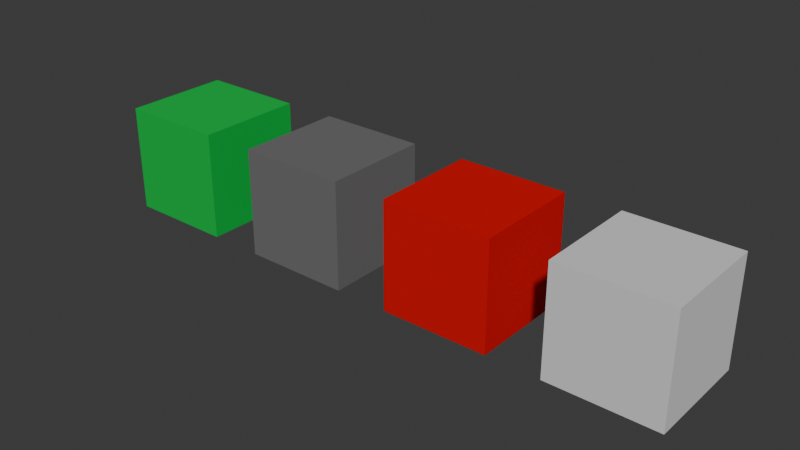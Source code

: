 # Source: SceneBaseTemplate.blend  (saved by Blender 4.5.92; exported with 4.5.12 LTS)
import bpy
from mathutils import Matrix  # noqa: F401  (used for matrix-valued properties, if any)

bpy.ops.wm.read_factory_settings(use_empty=True)
scene = bpy.context.scene
scene.name = 'Scene'

# ---- collections
col_collection = bpy.data.collections.new('Collection'); scene.collection.children.link(col_collection)

# ---- materials (node trees are filled in below, after node groups)
mat_grass = bpy.data.materials.new('Grass')
mat_road = bpy.data.materials.new('Road')
mat_barrierred = bpy.data.materials.new('BarrierRed')
mat_barrierwhite = bpy.data.materials.new('BarrierWhite')

# ---- material node trees
mat_grass.use_nodes = True; mat_grass.node_tree.nodes.clear()
_N = mat_grass.node_tree.nodes; _L = mat_grass.node_tree.links
n0 = _N.new('ShaderNodeBsdfPrincipled'); n0.name = 'Principled BSDF'; n0.location = (-200, 100)
n0.inputs[0].default_value = (0.0, 0.5, 0.068, 1.0)
n0.inputs[2].default_value = 1.0
n0.inputs[13].default_value = 0.0
n1 = _N.new('ShaderNodeOutputMaterial'); n1.name = 'Material Output'; n1.location = (200, 100)
_L.new(n0.outputs[0], n1.inputs[0])
n1.is_active_output = True
mat_road.use_nodes = True; mat_road.node_tree.nodes.clear()
_N = mat_road.node_tree.nodes; _L = mat_road.node_tree.links
n0 = _N.new('ShaderNodeBsdfPrincipled'); n0.name = 'Principled BSDF'; n0.location = (-200, 100)
n0.inputs[0].default_value = (0.16, 0.16, 0.16, 1.0)
n0.inputs[2].default_value = 1.0
n0.inputs[13].default_value = 0.0
n1 = _N.new('ShaderNodeOutputMaterial'); n1.name = 'Material Output'; n1.location = (200, 100)
_L.new(n0.outputs[0], n1.inputs[0])
n1.is_active_output = True
mat_barrierred.use_nodes = True; mat_barrierred.node_tree.nodes.clear()
_N = mat_barrierred.node_tree.nodes; _L = mat_barrierred.node_tree.links
n0 = _N.new('ShaderNodeBsdfPrincipled'); n0.name = 'Principled BSDF'; n0.location = (-200, 100)
n0.inputs[0].default_value = (0.7, 0.0, 0.0, 1.0)
n0.inputs[2].default_value = 1.0
n0.inputs[13].default_value = 0.0
n1 = _N.new('ShaderNodeOutputMaterial'); n1.name = 'Material Output'; n1.location = (200, 100)
_L.new(n0.outputs[0], n1.inputs[0])
n1.is_active_output = True
mat_barrierwhite.use_nodes = True; mat_barrierwhite.node_tree.nodes.clear()
_N = mat_barrierwhite.node_tree.nodes; _L = mat_barrierwhite.node_tree.links
n0 = _N.new('ShaderNodeBsdfPrincipled'); n0.name = 'Principled BSDF'; n0.location = (-200, 100)
n0.inputs[0].default_value = (0.7, 0.7, 0.7, 1.0)
n0.inputs[2].default_value = 1.0
n0.inputs[13].default_value = 0.0
n1 = _N.new('ShaderNodeOutputMaterial'); n1.name = 'Material Output'; n1.location = (200, 100)
_L.new(n0.outputs[0], n1.inputs[0])
n1.is_active_output = True

# ---- world
world_world = bpy.data.worlds.new('World'); scene.world = world_world
world_world.use_nodes = True; world_world.node_tree.nodes.clear()
_N = world_world.node_tree.nodes; _L = world_world.node_tree.links
n0 = _N.new('ShaderNodeOutputWorld'); n0.name = 'World Output'; n0.location = (200, 100)
n1 = _N.new('ShaderNodeBackground'); n1.name = 'Background'; n1.location = (-200, 100)
n1.inputs[0].default_value = (0.05088, 0.05088, 0.05088, 1.0)
_L.new(n1.outputs[0], n0.inputs[0])
n0.is_active_output = True
world_world.color = (0.05088, 0.05088, 0.05088)
world_world.sun_shadow_jitter_overblur = 0.0

# ---- meshes
me_cube = bpy.data.meshes.new('Cube')
me_cube.from_pydata([(-1.0, -1.0, -1.0), (-1.0, -1.0, 1.0), (-1.0, 1.0, -1.0), (-1.0, 1.0, 1.0), (1.0, -1.0, -1.0), (1.0, -1.0, 1.0), (1.0, 1.0, -1.0), (1.0, 1.0, 1.0)], [], [(0, 1, 3, 2), (2, 3, 7, 6), (6, 7, 5, 4), (4, 5, 1, 0), (2, 6, 4, 0), (7, 3, 1, 5)])
_uv = me_cube.uv_layers.new(name='UVMap')
_uv.uv.foreach_set('vector', [0.375, 0.0, 0.625, 0.0, 0.625, 0.25, 0.375, 0.25, 0.375, 0.25, 0.625, 0.25, 0.625, 0.5, 0.375, 0.5, 0.375, 0.5, 0.625, 0.5, 0.625, 0.75, 0.375, 0.75, 0.375, 0.75, 0.625, 0.75, 0.625, 1.0, 0.375, 1.0, 0.125, 0.5, 0.375, 0.5, 0.375, 0.75, 0.125, 0.75, 0.625, 0.5, 0.875, 0.5, 0.875, 0.75, 0.625, 0.75])
me_cube.materials.append(mat_grass)
me_cube.update()
me_cube_001 = bpy.data.meshes.new('Cube.001')
me_cube_001.from_pydata([(-1.0, -1.0, -1.0), (-1.0, -1.0, 1.0), (-1.0, 1.0, -1.0), (-1.0, 1.0, 1.0), (1.0, -1.0, -1.0), (1.0, -1.0, 1.0), (1.0, 1.0, -1.0), (1.0, 1.0, 1.0)], [], [(0, 1, 3, 2), (2, 3, 7, 6), (6, 7, 5, 4), (4, 5, 1, 0), (2, 6, 4, 0), (7, 3, 1, 5)])
_uv = me_cube_001.uv_layers.new(name='UVMap')
_uv.uv.foreach_set('vector', [0.375, 0.0, 0.625, 0.0, 0.625, 0.25, 0.375, 0.25, 0.375, 0.25, 0.625, 0.25, 0.625, 0.5, 0.375, 0.5, 0.375, 0.5, 0.625, 0.5, 0.625, 0.75, 0.375, 0.75, 0.375, 0.75, 0.625, 0.75, 0.625, 1.0, 0.375, 1.0, 0.125, 0.5, 0.375, 0.5, 0.375, 0.75, 0.125, 0.75, 0.625, 0.5, 0.875, 0.5, 0.875, 0.75, 0.625, 0.75])
me_cube_001.materials.append(mat_road)
me_cube_001.update()
me_cube_002 = bpy.data.meshes.new('Cube.002')
me_cube_002.from_pydata([(-1.0, -1.0, -1.0), (-1.0, -1.0, 1.0), (-1.0, 1.0, -1.0), (-1.0, 1.0, 1.0), (1.0, -1.0, -1.0), (1.0, -1.0, 1.0), (1.0, 1.0, -1.0), (1.0, 1.0, 1.0)], [], [(0, 1, 3, 2), (2, 3, 7, 6), (6, 7, 5, 4), (4, 5, 1, 0), (2, 6, 4, 0), (7, 3, 1, 5)])
_uv = me_cube_002.uv_layers.new(name='UVMap')
_uv.uv.foreach_set('vector', [0.375, 0.0, 0.625, 0.0, 0.625, 0.25, 0.375, 0.25, 0.375, 0.25, 0.625, 0.25, 0.625, 0.5, 0.375, 0.5, 0.375, 0.5, 0.625, 0.5, 0.625, 0.75, 0.375, 0.75, 0.375, 0.75, 0.625, 0.75, 0.625, 1.0, 0.375, 1.0, 0.125, 0.5, 0.375, 0.5, 0.375, 0.75, 0.125, 0.75, 0.625, 0.5, 0.875, 0.5, 0.875, 0.75, 0.625, 0.75])
me_cube_002.materials.append(mat_barrierred)
me_cube_002.update()
me_cube_003 = bpy.data.meshes.new('Cube.003')
me_cube_003.from_pydata([(-1.0, -1.0, -1.0), (-1.0, -1.0, 1.0), (-1.0, 1.0, -1.0), (-1.0, 1.0, 1.0), (1.0, -1.0, -1.0), (1.0, -1.0, 1.0), (1.0, 1.0, -1.0), (1.0, 1.0, 1.0)], [], [(0, 1, 3, 2), (2, 3, 7, 6), (6, 7, 5, 4), (4, 5, 1, 0), (2, 6, 4, 0), (7, 3, 1, 5)])
_uv = me_cube_003.uv_layers.new(name='UVMap')
_uv.uv.foreach_set('vector', [0.375, 0.0, 0.625, 0.0, 0.625, 0.25, 0.375, 0.25, 0.375, 0.25, 0.625, 0.25, 0.625, 0.5, 0.375, 0.5, 0.375, 0.5, 0.625, 0.5, 0.625, 0.75, 0.375, 0.75, 0.375, 0.75, 0.625, 0.75, 0.625, 1.0, 0.375, 1.0, 0.125, 0.5, 0.375, 0.5, 0.375, 0.75, 0.125, 0.75, 0.625, 0.5, 0.875, 0.5, 0.875, 0.75, 0.625, 0.75])
me_cube_003.materials.append(mat_barrierwhite)
me_cube_003.update()

# ---- objects
ob_cube = bpy.data.objects.new('Cube', me_cube)
ob_cube_001 = bpy.data.objects.new('Cube.001', me_cube_001)
ob_cube_002 = bpy.data.objects.new('Cube.002', me_cube_002)
ob_cube_003 = bpy.data.objects.new('Cube.003', me_cube_003)

# ---- transforms, parenting, visibility, modifiers, constraints
ob_cube.location = (0.0, 0.0, 0.0)
ob_cube_001.location = (3.0, 0.0, 0.0)
ob_cube_002.location = (6.0, 0.0, 0.0)
ob_cube_003.location = (9.0, 0.0, 0.0)

# ---- collection membership
col_collection.objects.link(ob_cube)
col_collection.objects.link(ob_cube_001)
col_collection.objects.link(ob_cube_002)
col_collection.objects.link(ob_cube_003)

# ---- scene / render settings (as saved in the file)
scene.frame_start = 1; scene.frame_end = 250; scene.frame_set(1)
scene.render.engine = 'BLENDER_EEVEE_NEXT'
bpy.context.view_layer.update()

# ---- added for rendering (the .blend has no active camera and no usable light): camera, sun
cam_auto = bpy.data.cameras.new('AutoCamera')
cam_auto.lens = 50.0
cam_auto.sensor_width = 36.0
cam_auto.clip_end = 1000.0
ob_auto_camera = bpy.data.objects.new('AutoCamera', cam_auto)
scene.collection.objects.link(ob_auto_camera)
ob_auto_camera.location = (15.0085, -12.6102, 8.40683)
ob_auto_camera.rotation_euler = (1.09748, -7.21219e-08, 0.694738)
scene.camera = ob_auto_camera
light_auto_sun = bpy.data.lights.new('AutoSun', 'SUN')
light_auto_sun.energy = 3.0
light_auto_sun.angle = 0.0523599
ob_auto_sun = bpy.data.objects.new('AutoSun', light_auto_sun)
scene.collection.objects.link(ob_auto_sun)
ob_auto_sun.rotation_euler = (0.872665, 0.174533, 0.523599)
bpy.context.view_layer.update()
